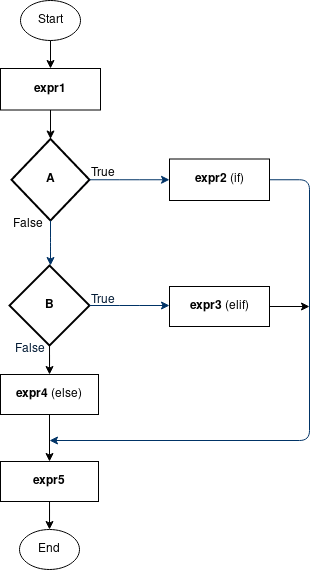

The diagram above was exported from draw.io. Its source (the exported page's mxGraphModel, read from the mxfile embedded in the PNG):
<mxGraphModel dx="979" dy="-269" grid="1" gridSize="10" guides="1" tooltips="1" connect="1" arrows="1" fold="1" page="1" pageScale="1" pageWidth="1169" pageHeight="827" background="#ffffff" math="0" shadow="0">
  <root>
    <mxCell id="0" />
    <mxCell id="1" parent="0" />
    <mxCell id="24" value="&lt;b&gt;A&lt;/b&gt;" style="shape=mxgraph.flowchart.decision;strokeWidth=2;gradientColor=none;gradientDirection=north;fontStyle=0;html=1;" parent="1" vertex="1">
      <mxGeometry x="282" y="1078.5" width="78" height="81.5" as="geometry" />
    </mxCell>
    <mxCell id="27" value="&lt;div&gt;False&lt;/div&gt;&lt;div&gt;&lt;br&gt;&lt;/div&gt;" style="text;fontStyle=0;html=1;strokeColor=none;gradientColor=none;fillColor=none;strokeWidth=2;" parent="1" vertex="1">
      <mxGeometry x="282" y="1150" width="40" height="26" as="geometry" />
    </mxCell>
    <mxCell id="Gpwh_mxVXGicAke2jNyt-73" value="" style="edgeStyle=orthogonalEdgeStyle;rounded=0;orthogonalLoop=1;jettySize=auto;html=1;" edge="1" parent="1" source="28" target="Gpwh_mxVXGicAke2jNyt-66">
      <mxGeometry relative="1" as="geometry" />
    </mxCell>
    <mxCell id="28" value="&lt;b&gt;B&lt;/b&gt;" style="shape=mxgraph.flowchart.decision;strokeWidth=2;gradientColor=none;gradientDirection=north;fontStyle=0;html=1;" parent="1" vertex="1">
      <mxGeometry x="280" y="1205" width="80" height="80" as="geometry" />
    </mxCell>
    <mxCell id="30" value="" style="edgeStyle=elbowEdgeStyle;elbow=horizontal;exitX=0.5;exitY=1;exitPerimeter=0;fontStyle=1;strokeColor=#003366;strokeWidth=1;html=1;" parent="1" source="24" target="28" edge="1">
      <mxGeometry width="100" height="100" as="geometry">
        <mxPoint y="100" as="sourcePoint" />
        <mxPoint x="100" as="targetPoint" />
      </mxGeometry>
    </mxCell>
    <mxCell id="45" value="" style="edgeStyle=elbowEdgeStyle;elbow=horizontal;exitX=1;exitY=0.5;fontStyle=1;strokeColor=#003366;strokeWidth=1;html=1;exitDx=0;exitDy=0;" parent="1" source="Gpwh_mxVXGicAke2jNyt-64" edge="1">
      <mxGeometry x="-1" y="20.75" width="100" height="100" as="geometry">
        <mxPoint x="559" y="1140" as="sourcePoint" />
        <mxPoint x="320" y="1380" as="targetPoint" />
        <Array as="points">
          <mxPoint x="580" y="1270" />
          <mxPoint x="629" y="1340.75" />
        </Array>
      </mxGeometry>
    </mxCell>
    <mxCell id="46" value="True" style="text;fontStyle=0;html=1;strokeColor=none;gradientColor=none;fillColor=none;strokeWidth=2;" parent="1" vertex="1">
      <mxGeometry x="360" y="1098.5" width="40" height="26" as="geometry" />
    </mxCell>
    <mxCell id="47" value="True" style="text;fontColor=#001933;fontStyle=0;html=1;strokeColor=none;gradientColor=none;fillColor=none;strokeWidth=2;" parent="1" vertex="1">
      <mxGeometry x="360" y="1226" width="40" height="26" as="geometry" />
    </mxCell>
    <mxCell id="48" value="False" style="text;fontColor=#001933;fontStyle=0;html=1;strokeColor=none;gradientColor=none;fillColor=none;strokeWidth=2;align=center;" parent="1" vertex="1">
      <mxGeometry x="280" y="1275" width="40" height="26" as="geometry" />
    </mxCell>
    <mxCell id="Gpwh_mxVXGicAke2jNyt-58" value="" style="edgeStyle=elbowEdgeStyle;elbow=horizontal;exitX=1;exitY=0.5;exitPerimeter=0;fontStyle=1;strokeColor=#003366;strokeWidth=1;html=1;" edge="1" parent="1" source="28">
      <mxGeometry y="-15" width="100" height="100" as="geometry">
        <mxPoint x="385" y="1245" as="sourcePoint" />
        <mxPoint x="440" y="1245" as="targetPoint" />
      </mxGeometry>
    </mxCell>
    <mxCell id="Gpwh_mxVXGicAke2jNyt-59" value="" style="edgeStyle=elbowEdgeStyle;elbow=horizontal;exitX=1;exitY=0.5;exitPerimeter=0;fontStyle=1;strokeColor=#003366;strokeWidth=1;html=1;" edge="1" parent="1" source="24">
      <mxGeometry width="100" height="100" as="geometry">
        <mxPoint x="380.5" y="1119.25" as="sourcePoint" />
        <mxPoint x="440" y="1119.25" as="targetPoint" />
        <Array as="points" />
      </mxGeometry>
    </mxCell>
    <mxCell id="Gpwh_mxVXGicAke2jNyt-71" value="" style="edgeStyle=orthogonalEdgeStyle;rounded=0;orthogonalLoop=1;jettySize=auto;html=1;" edge="1" parent="1" source="Gpwh_mxVXGicAke2jNyt-63">
      <mxGeometry relative="1" as="geometry">
        <mxPoint x="580" y="1246" as="targetPoint" />
      </mxGeometry>
    </mxCell>
    <mxCell id="Gpwh_mxVXGicAke2jNyt-63" value="&lt;b&gt;expr3 &lt;/b&gt;(elif)" style="rounded=0;whiteSpace=wrap;html=1;" vertex="1" parent="1">
      <mxGeometry x="440" y="1226" width="100" height="40" as="geometry" />
    </mxCell>
    <mxCell id="Gpwh_mxVXGicAke2jNyt-64" value="&lt;b&gt;expr2 &lt;/b&gt;(if)" style="rounded=0;whiteSpace=wrap;html=1;" vertex="1" parent="1">
      <mxGeometry x="440" y="1098.5" width="100" height="41.5" as="geometry" />
    </mxCell>
    <mxCell id="Gpwh_mxVXGicAke2jNyt-77" value="" style="edgeStyle=orthogonalEdgeStyle;rounded=0;orthogonalLoop=1;jettySize=auto;html=1;entryX=0.5;entryY=0;entryDx=0;entryDy=0;" edge="1" parent="1" source="Gpwh_mxVXGicAke2jNyt-66" target="Gpwh_mxVXGicAke2jNyt-86">
      <mxGeometry relative="1" as="geometry">
        <mxPoint x="320" y="1395" as="targetPoint" />
      </mxGeometry>
    </mxCell>
    <mxCell id="Gpwh_mxVXGicAke2jNyt-66" value="&lt;b&gt;expr4 &lt;/b&gt;(else)" style="rounded=0;whiteSpace=wrap;html=1;" vertex="1" parent="1">
      <mxGeometry x="271" y="1314" width="98" height="40" as="geometry" />
    </mxCell>
    <mxCell id="Gpwh_mxVXGicAke2jNyt-83" value="" style="edgeStyle=orthogonalEdgeStyle;rounded=0;orthogonalLoop=1;jettySize=auto;html=1;entryX=0.5;entryY=0;entryDx=0;entryDy=0;entryPerimeter=0;" edge="1" parent="1" source="Gpwh_mxVXGicAke2jNyt-78" target="24">
      <mxGeometry relative="1" as="geometry">
        <mxPoint x="319" y="1070" as="targetPoint" />
      </mxGeometry>
    </mxCell>
    <mxCell id="Gpwh_mxVXGicAke2jNyt-80" value="Start" style="ellipse;whiteSpace=wrap;html=1;" vertex="1" parent="1">
      <mxGeometry x="291" y="940" width="60" height="40" as="geometry" />
    </mxCell>
    <mxCell id="Gpwh_mxVXGicAke2jNyt-78" value="&lt;b&gt;expr1&lt;/b&gt;" style="rounded=0;whiteSpace=wrap;html=1;" vertex="1" parent="1">
      <mxGeometry x="271" y="1008" width="100" height="41.5" as="geometry" />
    </mxCell>
    <mxCell id="Gpwh_mxVXGicAke2jNyt-84" value="" style="edgeStyle=orthogonalEdgeStyle;rounded=0;orthogonalLoop=1;jettySize=auto;html=1;" edge="1" parent="1" source="Gpwh_mxVXGicAke2jNyt-80" target="Gpwh_mxVXGicAke2jNyt-78">
      <mxGeometry relative="1" as="geometry">
        <mxPoint x="319" y="990" as="sourcePoint" />
        <mxPoint x="319" y="1070" as="targetPoint" />
      </mxGeometry>
    </mxCell>
    <mxCell id="Gpwh_mxVXGicAke2jNyt-85" value="End" style="ellipse;whiteSpace=wrap;html=1;" vertex="1" parent="1">
      <mxGeometry x="290" y="1469" width="60" height="40" as="geometry" />
    </mxCell>
    <mxCell id="Gpwh_mxVXGicAke2jNyt-88" value="" style="edgeStyle=orthogonalEdgeStyle;rounded=0;orthogonalLoop=1;jettySize=auto;html=1;" edge="1" parent="1" source="Gpwh_mxVXGicAke2jNyt-86" target="Gpwh_mxVXGicAke2jNyt-85">
      <mxGeometry relative="1" as="geometry" />
    </mxCell>
    <mxCell id="Gpwh_mxVXGicAke2jNyt-86" value="&lt;b&gt;expr5&lt;/b&gt;" style="rounded=0;whiteSpace=wrap;html=1;" vertex="1" parent="1">
      <mxGeometry x="271" y="1401" width="98" height="40" as="geometry" />
    </mxCell>
  </root>
</mxGraphModel>